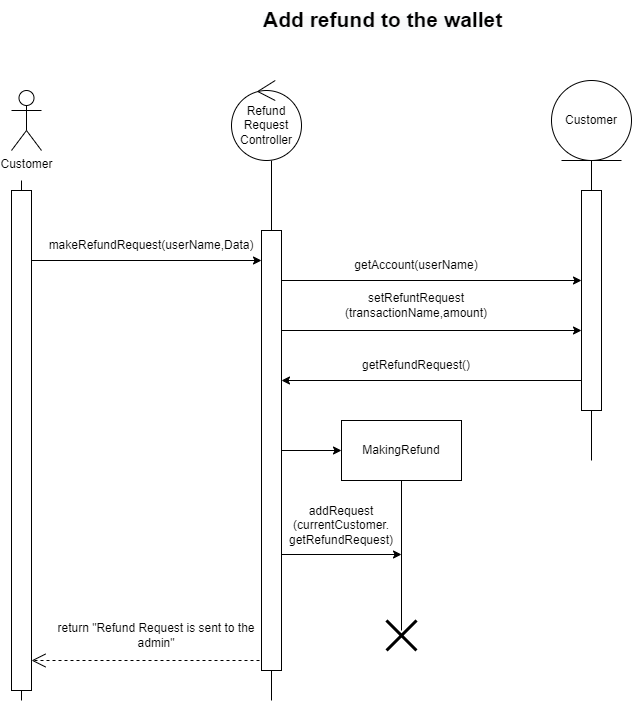

The diagram above was exported from draw.io. Its source (the exported page's mxGraphModel, read from the mxfile embedded in the PNG):
<mxGraphModel dx="1221" dy="791" grid="1" gridSize="10" guides="1" tooltips="1" connect="1" arrows="1" fold="1" page="1" pageScale="1" pageWidth="850" pageHeight="1100" math="0" shadow="0">
  <root>
    <mxCell id="0" />
    <mxCell id="1" parent="0" />
    <mxCell id="JNXxpiEDzRfYLv-kqRE0-1" value="&lt;b style=&quot;color: rgb(0, 0, 0); font-family: Helvetica; font-size: 12px; font-style: normal; font-variant-ligatures: normal; font-variant-caps: normal; letter-spacing: normal; orphans: 2; text-align: center; text-indent: 0px; text-transform: none; widows: 2; word-spacing: 0px; -webkit-text-stroke-width: 0px; background-color: rgb(248, 249, 250); text-decoration-thickness: initial; text-decoration-style: initial; text-decoration-color: initial;&quot;&gt;&lt;font style=&quot;font-size: 21px;&quot;&gt;Add refund to the wallet&lt;/font&gt;&lt;/b&gt;" style="text;whiteSpace=wrap;html=1;fontSize=21;" parent="1" vertex="1">
      <mxGeometry x="300" y="20" width="250" height="40" as="geometry" />
    </mxCell>
    <mxCell id="JNXxpiEDzRfYLv-kqRE0-2" value="Customer" style="shape=umlActor;verticalLabelPosition=bottom;verticalAlign=top;html=1;outlineConnect=0;" parent="1" vertex="1">
      <mxGeometry x="50" y="110" width="30" height="60" as="geometry" />
    </mxCell>
    <mxCell id="JNXxpiEDzRfYLv-kqRE0-3" value="" style="endArrow=none;html=1;rounded=0;startArrow=none;" parent="1" source="JNXxpiEDzRfYLv-kqRE0-24" edge="1">
      <mxGeometry width="50" height="50" relative="1" as="geometry">
        <mxPoint x="60" y="720" as="sourcePoint" />
        <mxPoint x="60" y="200" as="targetPoint" />
      </mxGeometry>
    </mxCell>
    <mxCell id="JNXxpiEDzRfYLv-kqRE0-4" value="" style="endArrow=none;html=1;rounded=0;entryX=0.5;entryY=1;entryDx=0;entryDy=0;" parent="1" edge="1">
      <mxGeometry width="50" height="50" relative="1" as="geometry">
        <mxPoint x="310" y="720" as="sourcePoint" />
        <mxPoint x="309.9999999999998" y="180" as="targetPoint" />
      </mxGeometry>
    </mxCell>
    <mxCell id="JNXxpiEDzRfYLv-kqRE0-5" value="" style="endArrow=classic;html=1;rounded=0;" parent="1" edge="1">
      <mxGeometry width="50" height="50" relative="1" as="geometry">
        <mxPoint x="60" y="280" as="sourcePoint" />
        <mxPoint x="300" y="280" as="targetPoint" />
      </mxGeometry>
    </mxCell>
    <mxCell id="JNXxpiEDzRfYLv-kqRE0-6" value="makeRefundRequest(userName,Data)" style="text;html=1;strokeColor=none;fillColor=none;align=center;verticalAlign=middle;whiteSpace=wrap;rounded=0;" parent="1" vertex="1">
      <mxGeometry x="160" y="250" width="60" height="30" as="geometry" />
    </mxCell>
    <mxCell id="JNXxpiEDzRfYLv-kqRE0-7" value="Refund&lt;br&gt;Request&lt;br&gt;Controller" style="ellipse;shape=umlControl;whiteSpace=wrap;html=1;" parent="1" vertex="1">
      <mxGeometry x="270" y="100" width="70" height="80" as="geometry" />
    </mxCell>
    <mxCell id="JNXxpiEDzRfYLv-kqRE0-8" value="Customer" style="ellipse;shape=umlEntity;whiteSpace=wrap;html=1;" parent="1" vertex="1">
      <mxGeometry x="590" y="100" width="80" height="80" as="geometry" />
    </mxCell>
    <mxCell id="JNXxpiEDzRfYLv-kqRE0-9" value="" style="endArrow=none;html=1;rounded=0;entryX=0.5;entryY=1;entryDx=0;entryDy=0;" parent="1" target="JNXxpiEDzRfYLv-kqRE0-8" edge="1">
      <mxGeometry width="50" height="50" relative="1" as="geometry">
        <mxPoint x="630" y="480" as="sourcePoint" />
        <mxPoint x="470" y="430" as="targetPoint" />
      </mxGeometry>
    </mxCell>
    <mxCell id="JNXxpiEDzRfYLv-kqRE0-10" value="" style="endArrow=classic;html=1;rounded=0;" parent="1" edge="1">
      <mxGeometry width="50" height="50" relative="1" as="geometry">
        <mxPoint x="320" y="300" as="sourcePoint" />
        <mxPoint x="620" y="300" as="targetPoint" />
      </mxGeometry>
    </mxCell>
    <mxCell id="JNXxpiEDzRfYLv-kqRE0-11" value="getAccount(userName)" style="text;html=1;strokeColor=none;fillColor=none;align=center;verticalAlign=middle;whiteSpace=wrap;rounded=0;" parent="1" vertex="1">
      <mxGeometry x="425" y="270" width="60" height="30" as="geometry" />
    </mxCell>
    <mxCell id="JNXxpiEDzRfYLv-kqRE0-12" value="" style="endArrow=classic;html=1;rounded=0;" parent="1" edge="1">
      <mxGeometry width="50" height="50" relative="1" as="geometry">
        <mxPoint x="320" y="350" as="sourcePoint" />
        <mxPoint x="620" y="350" as="targetPoint" />
      </mxGeometry>
    </mxCell>
    <mxCell id="JNXxpiEDzRfYLv-kqRE0-13" value="setRefuntRequest&lt;br&gt;(transactionName,amount)" style="text;html=1;strokeColor=none;fillColor=none;align=center;verticalAlign=middle;whiteSpace=wrap;rounded=0;" parent="1" vertex="1">
      <mxGeometry x="425" y="310" width="60" height="30" as="geometry" />
    </mxCell>
    <mxCell id="JNXxpiEDzRfYLv-kqRE0-14" value="" style="endArrow=classic;html=1;rounded=0;" parent="1" edge="1">
      <mxGeometry width="50" height="50" relative="1" as="geometry">
        <mxPoint x="620" y="400" as="sourcePoint" />
        <mxPoint x="320" y="400" as="targetPoint" />
      </mxGeometry>
    </mxCell>
    <mxCell id="JNXxpiEDzRfYLv-kqRE0-15" value="getRefundRequest()" style="text;html=1;strokeColor=none;fillColor=none;align=center;verticalAlign=middle;whiteSpace=wrap;rounded=0;" parent="1" vertex="1">
      <mxGeometry x="425" y="370" width="60" height="30" as="geometry" />
    </mxCell>
    <mxCell id="JNXxpiEDzRfYLv-kqRE0-16" value="" style="endArrow=classic;html=1;rounded=0;" parent="1" target="JNXxpiEDzRfYLv-kqRE0-17" edge="1">
      <mxGeometry width="50" height="50" relative="1" as="geometry">
        <mxPoint x="320" y="470" as="sourcePoint" />
        <mxPoint x="390" y="470" as="targetPoint" />
      </mxGeometry>
    </mxCell>
    <mxCell id="JNXxpiEDzRfYLv-kqRE0-17" value="MakingRefund" style="rounded=0;whiteSpace=wrap;html=1;" parent="1" vertex="1">
      <mxGeometry x="380" y="440" width="120" height="60" as="geometry" />
    </mxCell>
    <mxCell id="JNXxpiEDzRfYLv-kqRE0-18" value="" style="endArrow=none;html=1;rounded=0;entryX=0.5;entryY=1;entryDx=0;entryDy=0;" parent="1" target="JNXxpiEDzRfYLv-kqRE0-17" edge="1">
      <mxGeometry width="50" height="50" relative="1" as="geometry">
        <mxPoint x="440" y="650" as="sourcePoint" />
        <mxPoint x="390" y="430" as="targetPoint" />
      </mxGeometry>
    </mxCell>
    <mxCell id="JNXxpiEDzRfYLv-kqRE0-19" value="" style="endArrow=classic;html=1;rounded=0;" parent="1" edge="1">
      <mxGeometry width="50" height="50" relative="1" as="geometry">
        <mxPoint x="320" y="574" as="sourcePoint" />
        <mxPoint x="440" y="574" as="targetPoint" />
      </mxGeometry>
    </mxCell>
    <mxCell id="JNXxpiEDzRfYLv-kqRE0-20" value="addRequest&lt;br&gt;(currentCustomer.&lt;br&gt;getRefundRequest)" style="text;html=1;strokeColor=none;fillColor=none;align=center;verticalAlign=middle;whiteSpace=wrap;rounded=0;" parent="1" vertex="1">
      <mxGeometry x="350" y="530" width="60" height="30" as="geometry" />
    </mxCell>
    <mxCell id="JNXxpiEDzRfYLv-kqRE0-21" value="" style="shape=umlDestroy;whiteSpace=wrap;html=1;strokeWidth=3;" parent="1" vertex="1">
      <mxGeometry x="425" y="640" width="30" height="30" as="geometry" />
    </mxCell>
    <mxCell id="JNXxpiEDzRfYLv-kqRE0-22" value="" style="endArrow=open;endFill=1;endSize=12;html=1;rounded=0;dashed=1;" parent="1" edge="1">
      <mxGeometry width="160" relative="1" as="geometry">
        <mxPoint x="310" y="680" as="sourcePoint" />
        <mxPoint x="70" y="680" as="targetPoint" />
      </mxGeometry>
    </mxCell>
    <mxCell id="JNXxpiEDzRfYLv-kqRE0-23" value="return &quot;Refund Request is sent to the admin&quot;" style="text;html=1;strokeColor=none;fillColor=none;align=center;verticalAlign=middle;whiteSpace=wrap;rounded=0;" parent="1" vertex="1">
      <mxGeometry x="80" y="640" width="230" height="30" as="geometry" />
    </mxCell>
    <mxCell id="JNXxpiEDzRfYLv-kqRE0-24" value="" style="html=1;points=[];perimeter=orthogonalPerimeter;" parent="1" vertex="1">
      <mxGeometry x="50" y="210" width="20" height="500" as="geometry" />
    </mxCell>
    <mxCell id="JNXxpiEDzRfYLv-kqRE0-25" value="" style="endArrow=none;html=1;rounded=0;" parent="1" target="JNXxpiEDzRfYLv-kqRE0-24" edge="1">
      <mxGeometry width="50" height="50" relative="1" as="geometry">
        <mxPoint x="60" y="720" as="sourcePoint" />
        <mxPoint x="60" y="200" as="targetPoint" />
      </mxGeometry>
    </mxCell>
    <mxCell id="JNXxpiEDzRfYLv-kqRE0-26" value="" style="html=1;points=[];perimeter=orthogonalPerimeter;" parent="1" vertex="1">
      <mxGeometry x="300" y="250" width="20" height="440" as="geometry" />
    </mxCell>
    <mxCell id="JNXxpiEDzRfYLv-kqRE0-27" value="" style="html=1;points=[];perimeter=orthogonalPerimeter;" parent="1" vertex="1">
      <mxGeometry x="620" y="210" width="20" height="220" as="geometry" />
    </mxCell>
  </root>
</mxGraphModel>